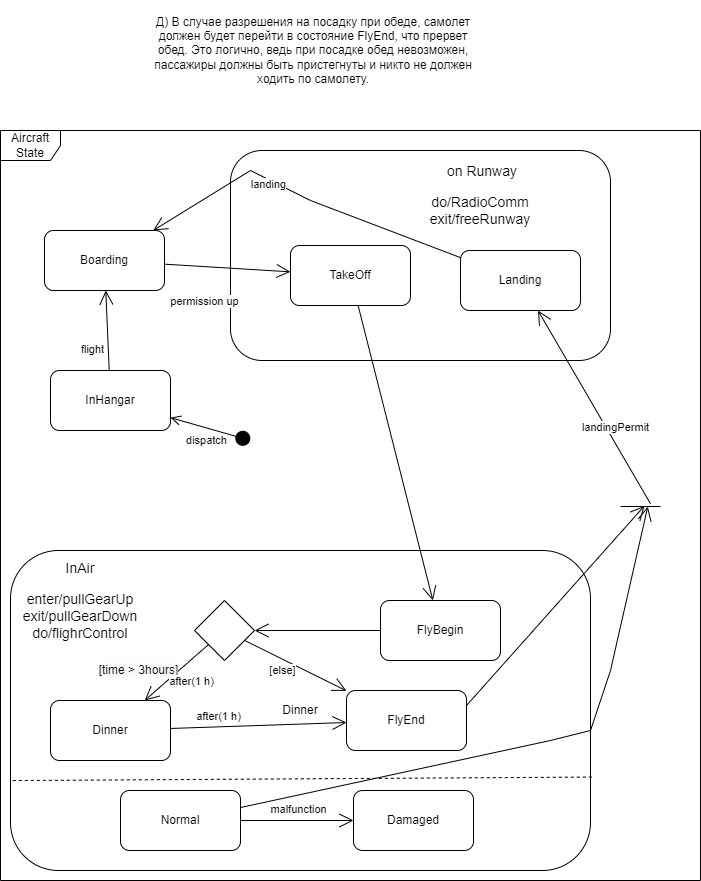

The diagram above was exported from draw.io. Its source (the exported page's mxGraphModel, read from the mxfile embedded in the PNG):
<mxGraphModel dx="782" dy="436" grid="1" gridSize="10" guides="1" tooltips="1" connect="1" arrows="1" fold="1" page="1" pageScale="1" pageWidth="827" pageHeight="1169" math="0" shadow="0">
  <root>
    <mxCell id="0" />
    <mxCell id="1" parent="0" />
    <mxCell id="jwnI0dBqtrIv7g82RLC0-1" value="Aircraft State" style="shape=umlFrame;whiteSpace=wrap;html=1;" parent="1" vertex="1">
      <mxGeometry x="190" y="440" width="700" height="750" as="geometry" />
    </mxCell>
    <mxCell id="jwnI0dBqtrIv7g82RLC0-3" value="" style="rounded=1;whiteSpace=wrap;html=1;" parent="1" vertex="1">
      <mxGeometry x="420" y="460" width="380" height="210" as="geometry" />
    </mxCell>
    <mxCell id="jwnI0dBqtrIv7g82RLC0-4" value="Boarding" style="rounded=1;whiteSpace=wrap;html=1;" parent="1" vertex="1">
      <mxGeometry x="234" y="540" width="120" height="60" as="geometry" />
    </mxCell>
    <mxCell id="jwnI0dBqtrIv7g82RLC0-6" value="" style="endArrow=open;endFill=1;endSize=12;html=1;rounded=0;" parent="1" source="jwnI0dBqtrIv7g82RLC0-23" target="jwnI0dBqtrIv7g82RLC0-4" edge="1">
      <mxGeometry width="160" relative="1" as="geometry">
        <mxPoint x="360" y="690" as="sourcePoint" />
        <mxPoint x="520" y="690" as="targetPoint" />
      </mxGeometry>
    </mxCell>
    <mxCell id="jwnI0dBqtrIv7g82RLC0-9" value="flight" style="edgeLabel;html=1;align=center;verticalAlign=middle;resizable=0;points=[];" parent="jwnI0dBqtrIv7g82RLC0-6" connectable="0" vertex="1">
      <mxGeometry x="-0.3599" y="1" relative="1" as="geometry">
        <mxPoint x="-15" y="4" as="offset" />
      </mxGeometry>
    </mxCell>
    <mxCell id="jwnI0dBqtrIv7g82RLC0-7" value="" style="endArrow=open;endFill=1;endSize=12;html=1;rounded=0;" parent="1" source="jwnI0dBqtrIv7g82RLC0-4" target="5lsE5qmFzITNOt69en4O-3" edge="1">
      <mxGeometry width="160" relative="1" as="geometry">
        <mxPoint x="358.24" y="655" as="sourcePoint" />
        <mxPoint x="345.76" y="720" as="targetPoint" />
      </mxGeometry>
    </mxCell>
    <mxCell id="jwnI0dBqtrIv7g82RLC0-10" value="permission up" style="edgeLabel;html=1;align=center;verticalAlign=middle;resizable=0;points=[];" parent="1" connectable="0" vertex="1">
      <mxGeometry x="360.0023866772309" y="710.0018672612543" as="geometry">
        <mxPoint x="33" y="-100" as="offset" />
      </mxGeometry>
    </mxCell>
    <mxCell id="jwnI0dBqtrIv7g82RLC0-12" value="Landing" style="rounded=1;whiteSpace=wrap;html=1;" parent="1" vertex="1">
      <mxGeometry x="650" y="560" width="120" height="60" as="geometry" />
    </mxCell>
    <mxCell id="jwnI0dBqtrIv7g82RLC0-23" value="InHangar" style="rounded=1;whiteSpace=wrap;html=1;" parent="1" vertex="1">
      <mxGeometry x="240" y="680" width="120" height="60" as="geometry" />
    </mxCell>
    <mxCell id="jwnI0dBqtrIv7g82RLC0-25" value="Dinner" style="rounded=1;whiteSpace=wrap;html=1;" parent="1" vertex="1">
      <mxGeometry x="200" y="860" width="580" height="320" as="geometry" />
    </mxCell>
    <mxCell id="jwnI0dBqtrIv7g82RLC0-26" value="" style="rhombus;whiteSpace=wrap;html=1;" parent="1" vertex="1">
      <mxGeometry x="384" y="910" width="60" height="60" as="geometry" />
    </mxCell>
    <mxCell id="jwnI0dBqtrIv7g82RLC0-28" value="" style="endArrow=open;endFill=1;endSize=12;html=1;rounded=0;" parent="1" source="jwnI0dBqtrIv7g82RLC0-26" target="5lsE5qmFzITNOt69en4O-5" edge="1">
      <mxGeometry width="160" relative="1" as="geometry">
        <mxPoint x="380" y="730" as="sourcePoint" />
        <mxPoint x="490" y="620" as="targetPoint" />
      </mxGeometry>
    </mxCell>
    <mxCell id="jwnI0dBqtrIv7g82RLC0-29" value="&lt;span style=&quot;font-size: 12px; background-color: rgb(248, 249, 250);&quot;&gt;[time &amp;gt; 3hours]&lt;/span&gt;" style="edgeLabel;html=1;align=center;verticalAlign=middle;resizable=0;points=[];" parent="jwnI0dBqtrIv7g82RLC0-28" connectable="0" vertex="1">
      <mxGeometry x="-0.2217" y="4" relative="1" as="geometry">
        <mxPoint x="-48" y="1" as="offset" />
      </mxGeometry>
    </mxCell>
    <mxCell id="jwnI0dBqtrIv7g82RLC0-32" value="Normal" style="rounded=1;whiteSpace=wrap;html=1;" parent="1" vertex="1">
      <mxGeometry x="310" y="1100" width="120" height="60" as="geometry" />
    </mxCell>
    <mxCell id="jwnI0dBqtrIv7g82RLC0-33" value="Damaged" style="rounded=1;whiteSpace=wrap;html=1;" parent="1" vertex="1">
      <mxGeometry x="543" y="1100" width="120" height="60" as="geometry" />
    </mxCell>
    <mxCell id="jwnI0dBqtrIv7g82RLC0-34" value="" style="endArrow=open;endFill=1;endSize=12;html=1;rounded=0;" parent="1" source="jwnI0dBqtrIv7g82RLC0-32" target="jwnI0dBqtrIv7g82RLC0-33" edge="1">
      <mxGeometry width="160" relative="1" as="geometry">
        <mxPoint x="430.13812154696143" y="807.900552486188" as="sourcePoint" />
        <mxPoint x="371.66666666666674" y="850" as="targetPoint" />
      </mxGeometry>
    </mxCell>
    <mxCell id="jwnI0dBqtrIv7g82RLC0-35" value="malfunction" style="edgeLabel;html=1;align=center;verticalAlign=middle;resizable=0;points=[];" parent="jwnI0dBqtrIv7g82RLC0-34" connectable="0" vertex="1">
      <mxGeometry x="-0.2217" y="4" relative="1" as="geometry">
        <mxPoint x="13" y="-8" as="offset" />
      </mxGeometry>
    </mxCell>
    <mxCell id="jwnI0dBqtrIv7g82RLC0-37" value="" style="line;strokeWidth=1;fillColor=none;align=left;verticalAlign=middle;spacingTop=-1;spacingLeft=3;spacingRight=3;rotatable=0;labelPosition=right;points=[];portConstraint=eastwest;strokeColor=inherit;" parent="1" vertex="1">
      <mxGeometry x="810" y="812" width="40" height="8" as="geometry" />
    </mxCell>
    <mxCell id="jwnI0dBqtrIv7g82RLC0-39" value="" style="endArrow=open;endFill=1;endSize=12;html=1;rounded=0;entryX=0.683;entryY=0.5;entryDx=0;entryDy=0;entryPerimeter=0;startArrow=none;" parent="1" source="jwnI0dBqtrIv7g82RLC0-32" target="jwnI0dBqtrIv7g82RLC0-37" edge="1">
      <mxGeometry width="160" relative="1" as="geometry">
        <mxPoint x="370" y="720" as="sourcePoint" />
        <mxPoint x="480" y="610" as="targetPoint" />
        <Array as="points">
          <mxPoint x="740" y="1050" />
          <mxPoint x="780" y="1040" />
          <mxPoint x="800" y="980" />
        </Array>
      </mxGeometry>
    </mxCell>
    <mxCell id="jwnI0dBqtrIv7g82RLC0-41" value="" style="endArrow=open;endFill=1;endSize=12;html=1;rounded=0;exitX=0.75;exitY=0.156;exitDx=0;exitDy=0;exitPerimeter=0;" parent="1" source="jwnI0dBqtrIv7g82RLC0-37" target="jwnI0dBqtrIv7g82RLC0-12" edge="1">
      <mxGeometry width="160" relative="1" as="geometry">
        <mxPoint x="260" y="865" as="sourcePoint" />
        <mxPoint x="592.72" y="696.704" as="targetPoint" />
      </mxGeometry>
    </mxCell>
    <mxCell id="jwnI0dBqtrIv7g82RLC0-47" value="FlyBegin" style="rounded=1;whiteSpace=wrap;html=1;" parent="1" vertex="1">
      <mxGeometry x="570" y="910" width="120" height="60" as="geometry" />
    </mxCell>
    <mxCell id="jwnI0dBqtrIv7g82RLC0-49" value="" style="endArrow=open;endFill=1;endSize=12;html=1;rounded=0;" parent="1" source="jwnI0dBqtrIv7g82RLC0-47" target="jwnI0dBqtrIv7g82RLC0-26" edge="1">
      <mxGeometry width="160" relative="1" as="geometry">
        <mxPoint x="780" y="773.4586915887851" as="sourcePoint" />
        <mxPoint x="626" y="705.336" as="targetPoint" />
        <Array as="points" />
      </mxGeometry>
    </mxCell>
    <mxCell id="ajkmLBswfa0bq3sJOqkW-14" value="after(1 h)" style="edgeLabel;html=1;align=center;verticalAlign=middle;resizable=0;points=[];" parent="jwnI0dBqtrIv7g82RLC0-49" connectable="0" vertex="1">
      <mxGeometry x="-0.3442" y="-1" relative="1" as="geometry">
        <mxPoint x="-149" y="51" as="offset" />
      </mxGeometry>
    </mxCell>
    <mxCell id="jwnI0dBqtrIv7g82RLC0-53" value="" style="endArrow=open;endFill=1;endSize=12;html=1;rounded=0;" parent="1" source="5lsE5qmFzITNOt69en4O-5" target="jwnI0dBqtrIv7g82RLC0-52" edge="1">
      <mxGeometry width="160" relative="1" as="geometry">
        <mxPoint x="331.8571428571429" y="878.5714285714287" as="sourcePoint" />
        <mxPoint x="560" y="940" as="targetPoint" />
        <Array as="points" />
      </mxGeometry>
    </mxCell>
    <mxCell id="jwnI0dBqtrIv7g82RLC0-54" value="after(1 h)" style="edgeLabel;html=1;align=center;verticalAlign=middle;resizable=0;points=[];" parent="jwnI0dBqtrIv7g82RLC0-53" connectable="0" vertex="1">
      <mxGeometry x="-0.2217" y="4" relative="1" as="geometry">
        <mxPoint x="-21" y="-6" as="offset" />
      </mxGeometry>
    </mxCell>
    <mxCell id="jwnI0dBqtrIv7g82RLC0-55" value="" style="endArrow=none;dashed=1;html=1;rounded=0;exitX=0.004;exitY=0.719;exitDx=0;exitDy=0;exitPerimeter=0;entryX=1.007;entryY=0.708;entryDx=0;entryDy=0;entryPerimeter=0;" parent="1" source="jwnI0dBqtrIv7g82RLC0-25" target="jwnI0dBqtrIv7g82RLC0-25" edge="1">
      <mxGeometry width="50" height="50" relative="1" as="geometry">
        <mxPoint x="210" y="1080" as="sourcePoint" />
        <mxPoint x="750" y="1080" as="targetPoint" />
        <Array as="points" />
      </mxGeometry>
    </mxCell>
    <mxCell id="jwnI0dBqtrIv7g82RLC0-52" value="FlyEnd" style="rounded=1;whiteSpace=wrap;html=1;" parent="1" vertex="1">
      <mxGeometry x="536" y="1000" width="120" height="60" as="geometry" />
    </mxCell>
    <mxCell id="ajkmLBswfa0bq3sJOqkW-5" value="" style="endArrow=open;endFill=1;endSize=12;html=1;rounded=0;" parent="1" source="5lsE5qmFzITNOt69en4O-3" target="jwnI0dBqtrIv7g82RLC0-47" edge="1">
      <mxGeometry width="160" relative="1" as="geometry">
        <mxPoint x="850" y="823.248" as="sourcePoint" />
        <mxPoint x="744.3027631268205" y="650" as="targetPoint" />
      </mxGeometry>
    </mxCell>
    <mxCell id="ajkmLBswfa0bq3sJOqkW-9" value="" style="endArrow=open;endFill=1;endSize=12;html=1;rounded=0;" parent="1" source="jwnI0dBqtrIv7g82RLC0-12" target="jwnI0dBqtrIv7g82RLC0-4" edge="1">
      <mxGeometry width="160" relative="1" as="geometry">
        <mxPoint x="850" y="823.248" as="sourcePoint" />
        <mxPoint x="744.3027631268205" y="650" as="targetPoint" />
        <Array as="points">
          <mxPoint x="500" y="510" />
          <mxPoint x="440" y="480" />
        </Array>
      </mxGeometry>
    </mxCell>
    <mxCell id="ajkmLBswfa0bq3sJOqkW-10" value="landing" style="edgeLabel;html=1;align=center;verticalAlign=middle;resizable=0;points=[];" parent="ajkmLBswfa0bq3sJOqkW-9" connectable="0" vertex="1">
      <mxGeometry x="0.2011" y="4" relative="1" as="geometry">
        <mxPoint x="-1" as="offset" />
      </mxGeometry>
    </mxCell>
    <mxCell id="ajkmLBswfa0bq3sJOqkW-11" value="dispatch" style="html=1;verticalAlign=bottom;startArrow=circle;startFill=1;endArrow=open;startSize=6;endSize=8;rounded=0;" parent="1" target="jwnI0dBqtrIv7g82RLC0-23" edge="1">
      <mxGeometry x="-0.0363" y="21" width="80" relative="1" as="geometry">
        <mxPoint x="440" y="750" as="sourcePoint" />
        <mxPoint x="440" y="690" as="targetPoint" />
        <mxPoint as="offset" />
      </mxGeometry>
    </mxCell>
    <mxCell id="ajkmLBswfa0bq3sJOqkW-12" value="" style="endArrow=open;endFill=1;endSize=12;html=1;rounded=0;" parent="1" source="jwnI0dBqtrIv7g82RLC0-26" target="jwnI0dBqtrIv7g82RLC0-52" edge="1">
      <mxGeometry width="160" relative="1" as="geometry">
        <mxPoint x="329.9970212765958" y="960.0029787234042" as="sourcePoint" />
        <mxPoint x="542.38" y="1017.4037837837838" as="targetPoint" />
        <Array as="points" />
      </mxGeometry>
    </mxCell>
    <mxCell id="ajkmLBswfa0bq3sJOqkW-15" value="[else]" style="edgeLabel;html=1;align=center;verticalAlign=middle;resizable=0;points=[];" parent="ajkmLBswfa0bq3sJOqkW-12" connectable="0" vertex="1">
      <mxGeometry x="-0.1545" relative="1" as="geometry">
        <mxPoint x="-6" y="8" as="offset" />
      </mxGeometry>
    </mxCell>
    <mxCell id="ajkmLBswfa0bq3sJOqkW-16" value="Д) В случае разрешения на посадку при обеде, самолет должен будет перейти в состояние FlyEnd, что прервет обед. Это логично, ведь при посадке обед невозможен, пассажиры должны быть пристегнуты и никто не должен ходить по самолету." style="text;html=1;strokeColor=none;fillColor=none;align=center;verticalAlign=middle;whiteSpace=wrap;rounded=0;" parent="1" vertex="1">
      <mxGeometry x="343" y="310" width="320" height="100" as="geometry" />
    </mxCell>
    <mxCell id="5lsE5qmFzITNOt69en4O-2" value="&lt;span style=&quot;font-size: 14px;&quot;&gt;&amp;nbsp;on Runway&lt;/span&gt;&lt;br style=&quot;padding: 0px; margin: 0px; font-size: 14px;&quot;&gt;&lt;br style=&quot;padding: 0px; margin: 0px; font-size: 14px;&quot;&gt;&lt;span style=&quot;font-size: 14px;&quot;&gt;do/RadioComm&lt;/span&gt;&lt;br style=&quot;padding: 0px; margin: 0px; font-size: 14px;&quot;&gt;&lt;span style=&quot;font-size: 14px;&quot;&gt;exit/freeRunway&lt;/span&gt;" style="text;html=1;strokeColor=none;fillColor=none;align=center;verticalAlign=middle;whiteSpace=wrap;rounded=0;" parent="1" vertex="1">
      <mxGeometry x="620" y="470" width="100" height="70" as="geometry" />
    </mxCell>
    <mxCell id="5lsE5qmFzITNOt69en4O-3" value="TakeOff" style="rounded=1;whiteSpace=wrap;html=1;" parent="1" vertex="1">
      <mxGeometry x="480" y="555" width="120" height="60" as="geometry" />
    </mxCell>
    <mxCell id="5lsE5qmFzITNOt69en4O-4" value="&lt;span style=&quot;font-size: 14px;&quot;&gt;InAir&lt;/span&gt;&lt;br style=&quot;padding: 0px; margin: 0px; font-size: 14px;&quot;&gt;&lt;br style=&quot;padding: 0px; margin: 0px; font-size: 14px;&quot;&gt;&lt;span style=&quot;font-size: 14px;&quot;&gt;enter/pullGearUp&lt;/span&gt;&lt;br style=&quot;padding: 0px; margin: 0px; font-size: 14px;&quot;&gt;&lt;span style=&quot;font-size: 14px;&quot;&gt;exit/pullGearDown&lt;/span&gt;&lt;br style=&quot;padding: 0px; margin: 0px; font-size: 14px;&quot;&gt;&lt;span style=&quot;font-size: 14px;&quot;&gt;do/flighrControl&lt;/span&gt;" style="text;html=1;strokeColor=none;fillColor=none;align=center;verticalAlign=middle;whiteSpace=wrap;rounded=0;" parent="1" vertex="1">
      <mxGeometry x="200" y="860" width="140" height="100" as="geometry" />
    </mxCell>
    <mxCell id="5lsE5qmFzITNOt69en4O-5" value="Dinner" style="rounded=1;whiteSpace=wrap;html=1;" parent="1" vertex="1">
      <mxGeometry x="240" y="1010" width="120" height="60" as="geometry" />
    </mxCell>
    <mxCell id="5lsE5qmFzITNOt69en4O-6" value="" style="endArrow=open;endFill=1;endSize=12;html=1;rounded=0;entryX=0.6;entryY=0.417;entryDx=0;entryDy=0;entryPerimeter=0;exitX=1;exitY=0.25;exitDx=0;exitDy=0;" parent="1" edge="1">
      <mxGeometry width="160" relative="1" as="geometry">
        <mxPoint x="656" y="1015" as="sourcePoint" />
        <mxPoint x="834" y="815.336" as="targetPoint" />
        <Array as="points" />
      </mxGeometry>
    </mxCell>
    <mxCell id="5lsE5qmFzITNOt69en4O-7" value="landingPermit" style="edgeLabel;html=1;align=center;verticalAlign=middle;resizable=0;points=[];" parent="5lsE5qmFzITNOt69en4O-6" connectable="0" vertex="1">
      <mxGeometry x="-0.3529" y="1" relative="1" as="geometry">
        <mxPoint x="91" y="-213" as="offset" />
      </mxGeometry>
    </mxCell>
  </root>
</mxGraphModel>